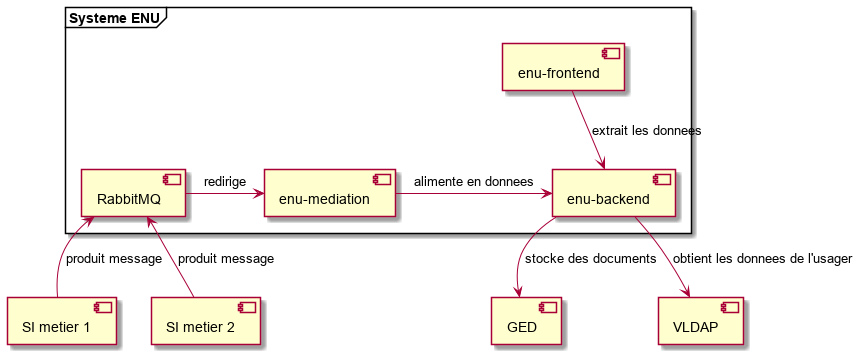

The diagram above was rendered by PlantUML. Its source (embedded in the PNG):
@startuml
frame "Systeme ENU" {
  [RabbitMQ] -right-> [enu-mediation] : redirige
  [enu-mediation] -right-> [enu-backend] : alimente en donnees
  [enu-frontend] -down-> [enu-backend] : extrait les donnees
}
[enu-backend] --> [GED] : stocke des documents
[enu-backend] --> [VLDAP] : obtient les donnees de l'usager
[SI metier 1] -up-> [RabbitMQ] : produit message
[SI metier 2] -up-> [RabbitMQ] : produit message
@enduml